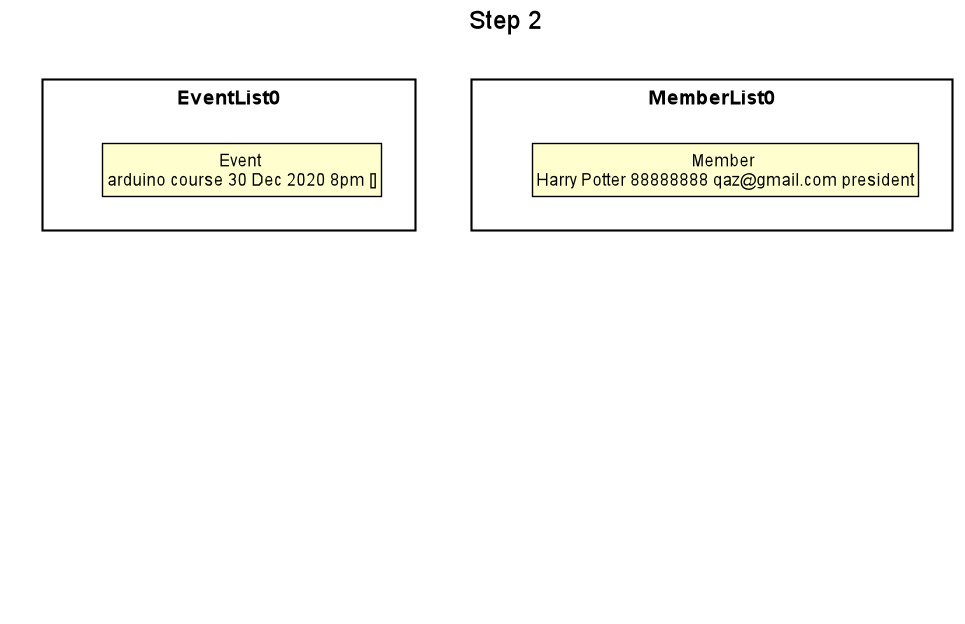

The diagram above was rendered by PlantUML. Its source (embedded in the PNG):
@startuml





skinparam BackgroundColor #FFFFFFF

skinparam Shadowing false

skinparam Class {
    FontColor #FFFFFF
    BorderThickness 1
    BorderColor #FFFFFF
    StereotypeFontColor #FFFFFF
    FontName Arial
}

skinparam Actor {
    BorderColor #000000
    Color #000000
    FontName Arial
}

skinparam Sequence {
    MessageAlign center
    BoxFontSize 15
    BoxPadding 0
    BoxFontColor #FFFFFF
    FontName Arial
}

skinparam Participant {
    FontColor #FFFFFFF
    Padding 20
}

skinparam MinClassWidth 50
skinparam ParticipantPadding 10
skinparam Shadowing false
skinparam DefaultTextAlignment center
skinparam packageStyle Rectangle

hide footbox
hide members
hide circle
skinparam ClassFontColor #000000
skinparam ClassBorderColor #000000

title Step 2

package EventList0 {
    class State1 as "Event \narduino course 30 Dec 2020 8pm []"
}

package EventList1 {
    class State3 as "Event \narduino course 30 Dec 2020 8pm [Harry Potter]"
}

package EventList2 {
    class State4 as "Event \narduino course 30 Dec 2020 8pm []"
}

package MemberList0 {
    class State2 as "Member \nHarry Potter 88888888 qaz@gmail.com president"
}

EventList0 -->EventList1
EventList1 -->EventList2
MemberList0 -->EventList1

hide EventList1
hide EventList2

@enduml